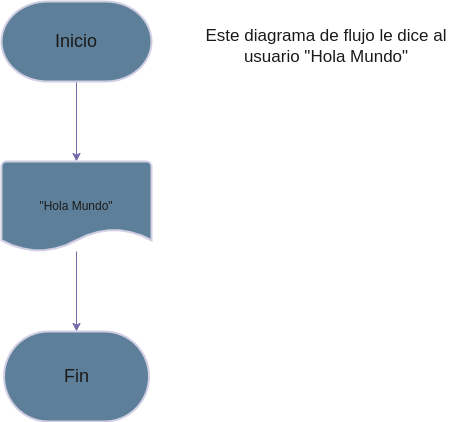

The diagram above was exported from draw.io. Its source (the exported page's mxGraphModel, read from the mxfile embedded in the PNG):
<mxGraphModel dx="880" dy="595" grid="1" gridSize="10" guides="1" tooltips="1" connect="1" arrows="1" fold="1" page="1" pageScale="1" pageWidth="827" pageHeight="1169" math="0" shadow="0">
  <root>
    <mxCell id="0" />
    <mxCell id="1" parent="0" />
    <mxCell id="ZN7Nusj9nAAs3luy1tzw-3" value="" style="edgeStyle=orthogonalEdgeStyle;rounded=0;orthogonalLoop=1;jettySize=auto;html=1;labelBackgroundColor=none;strokeColor=#736CA8;fontColor=default;" edge="1" parent="1" source="ZN7Nusj9nAAs3luy1tzw-1" target="ZN7Nusj9nAAs3luy1tzw-2">
      <mxGeometry relative="1" as="geometry" />
    </mxCell>
    <mxCell id="ZN7Nusj9nAAs3luy1tzw-1" value="&lt;font style=&quot;font-size: 18px;&quot;&gt;Inicio&lt;/font&gt;" style="strokeWidth=2;html=1;shape=mxgraph.flowchart.terminator;whiteSpace=wrap;labelBackgroundColor=none;fillColor=#5D7F99;strokeColor=#D0CEE2;fontColor=#1A1A1A;" vertex="1" parent="1">
      <mxGeometry x="120" y="40" width="150" height="80" as="geometry" />
    </mxCell>
    <mxCell id="ZN7Nusj9nAAs3luy1tzw-5" value="" style="edgeStyle=orthogonalEdgeStyle;rounded=0;orthogonalLoop=1;jettySize=auto;html=1;labelBackgroundColor=none;strokeColor=#736CA8;fontColor=default;" edge="1" parent="1" source="ZN7Nusj9nAAs3luy1tzw-2" target="ZN7Nusj9nAAs3luy1tzw-4">
      <mxGeometry relative="1" as="geometry" />
    </mxCell>
    <mxCell id="ZN7Nusj9nAAs3luy1tzw-2" value="&quot;Hola Mundo&quot;" style="strokeWidth=2;html=1;shape=mxgraph.flowchart.document2;whiteSpace=wrap;size=0.25;labelBackgroundColor=none;fillColor=#5D7F99;strokeColor=#D0CEE2;fontColor=#1A1A1A;" vertex="1" parent="1">
      <mxGeometry x="120" y="200" width="150" height="90" as="geometry" />
    </mxCell>
    <mxCell id="ZN7Nusj9nAAs3luy1tzw-4" value="&lt;font style=&quot;font-size: 18px;&quot;&gt;Fin&lt;/font&gt;" style="strokeWidth=2;html=1;shape=mxgraph.flowchart.terminator;whiteSpace=wrap;labelBackgroundColor=none;fillColor=#5D7F99;strokeColor=#D0CEE2;fontColor=#1A1A1A;" vertex="1" parent="1">
      <mxGeometry x="122.5" y="370" width="145" height="90" as="geometry" />
    </mxCell>
    <mxCell id="ZN7Nusj9nAAs3luy1tzw-7" value="&lt;span style=&quot;text-align: left;&quot;&gt;&lt;font style=&quot;font-size: 17px;&quot;&gt;Este diagrama de flujo le dice al usuario &quot;Hola Mundo&quot;&lt;/font&gt;&lt;/span&gt;" style="text;strokeColor=none;align=center;fillColor=none;html=1;verticalAlign=middle;whiteSpace=wrap;rounded=0;strokeWidth=1;labelBackgroundColor=none;fontColor=#1A1A1A;" vertex="1" parent="1">
      <mxGeometry x="320" y="50" width="250" height="70" as="geometry" />
    </mxCell>
  </root>
</mxGraphModel>